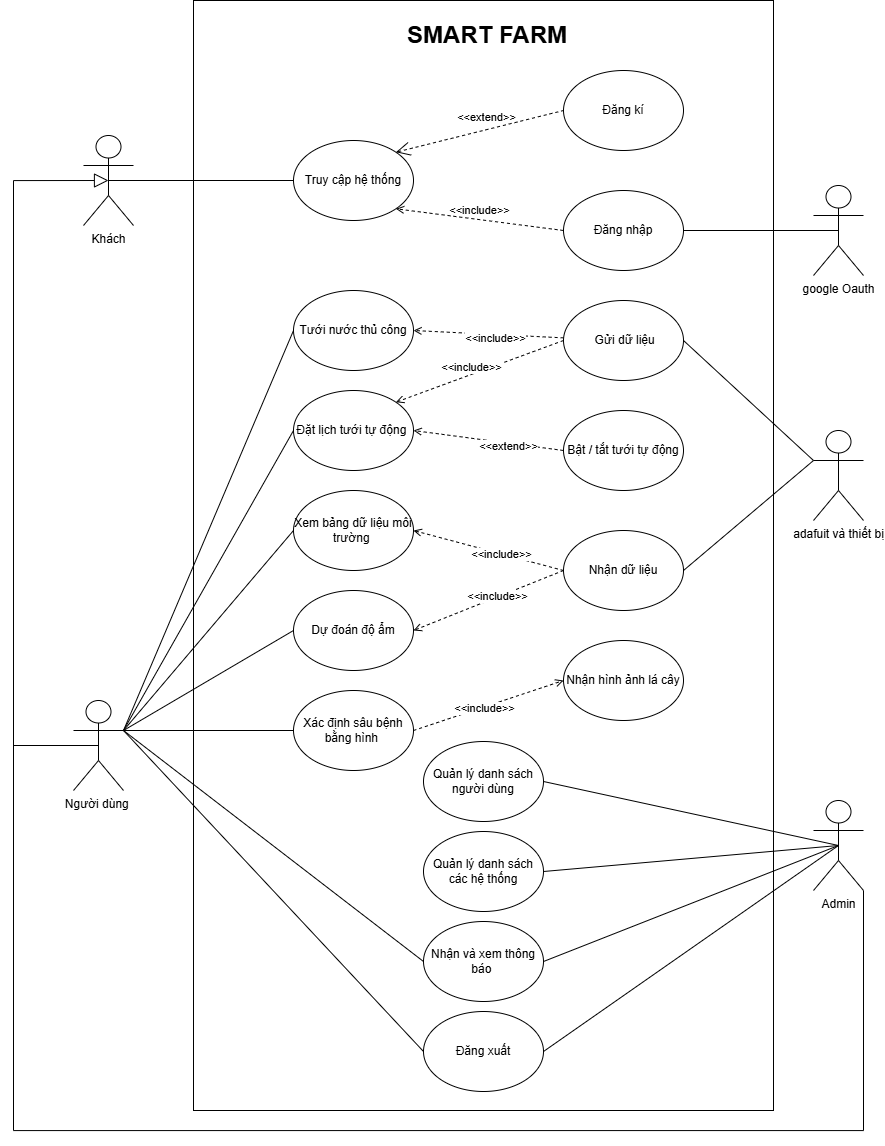

The diagram above was exported from draw.io. Its source (the exported page's mxGraphModel, read from the mxfile embedded in the PNG):
<mxGraphModel dx="2430" dy="958" grid="1" gridSize="10" guides="1" tooltips="1" connect="1" arrows="1" fold="1" page="1" pageScale="1" pageWidth="827" pageHeight="1169" math="0" shadow="0">
  <root>
    <mxCell id="0" />
    <mxCell id="1" parent="0" />
    <mxCell id="ISNwGUL0CcA4CufKBmIW-21" parent="1" style="rounded=0;whiteSpace=wrap;html=1;" value="" vertex="1">
      <mxGeometry height="1110" width="580" x="170" y="39" as="geometry" />
    </mxCell>
    <mxCell id="MbheSpToN0QRdWs9rVbl-1" parent="1" style="shape=umlActor;verticalLabelPosition=bottom;verticalAlign=top;html=1;outlineConnect=0;" value="Người dùng&amp;nbsp;" vertex="1">
      <mxGeometry height="90" width="50" x="50" y="739" as="geometry" />
    </mxCell>
    <mxCell id="qGyuOHVpee0mKT8x5OIs-8" edge="1" parent="1" source="qGyuOHVpee0mKT8x5OIs-3" style="rounded=0;orthogonalLoop=1;jettySize=auto;html=1;entryX=1;entryY=0.5;entryDx=0;entryDy=0;dashed=1;endArrow=open;endFill=0;" target="rO8oj8FPwu3wvGwGGlhN-1">
      <mxGeometry relative="1" as="geometry" />
    </mxCell>
    <mxCell id="qGyuOHVpee0mKT8x5OIs-15" connectable="0" parent="qGyuOHVpee0mKT8x5OIs-8" style="edgeLabel;html=1;align=center;verticalAlign=middle;resizable=0;points=[];" value="&amp;lt;&amp;lt;include&amp;gt;&amp;gt;" vertex="1">
      <mxGeometry relative="1" x="-0.078" y="3" as="geometry">
        <mxPoint as="offset" />
      </mxGeometry>
    </mxCell>
    <mxCell id="rO8oj8FPwu3wvGwGGlhN-1" parent="1" style="ellipse;whiteSpace=wrap;html=1;" value="Tưới nước thủ công" vertex="1">
      <mxGeometry height="80" width="120" x="270" y="329" as="geometry" />
    </mxCell>
    <mxCell id="qGyuOHVpee0mKT8x5OIs-6" edge="1" parent="1" source="rO8oj8FPwu3wvGwGGlhN-3" style="rounded=0;orthogonalLoop=1;jettySize=auto;html=1;exitX=0;exitY=0.5;exitDx=0;exitDy=0;entryX=1;entryY=0.5;entryDx=0;entryDy=0;dashed=1;endArrow=open;endFill=0;" target="rO8oj8FPwu3wvGwGGlhN-2">
      <mxGeometry relative="1" as="geometry" />
    </mxCell>
    <mxCell id="qGyuOHVpee0mKT8x5OIs-7" connectable="0" parent="qGyuOHVpee0mKT8x5OIs-6" style="edgeLabel;html=1;align=center;verticalAlign=middle;resizable=0;points=[];" value="&amp;lt;&amp;lt;extend&amp;gt;&amp;gt;" vertex="1">
      <mxGeometry relative="1" x="-0.2667" y="3" as="geometry">
        <mxPoint as="offset" />
      </mxGeometry>
    </mxCell>
    <mxCell id="rO8oj8FPwu3wvGwGGlhN-2" parent="1" style="ellipse;whiteSpace=wrap;html=1;" value="Đặt lịch tưới tự động&amp;nbsp;" vertex="1">
      <mxGeometry height="80" width="120" x="270" y="429" as="geometry" />
    </mxCell>
    <mxCell id="rO8oj8FPwu3wvGwGGlhN-3" parent="1" style="ellipse;whiteSpace=wrap;html=1;" value="Bật / tắt tưới tự động" vertex="1">
      <mxGeometry height="80" width="120" x="540" y="449" as="geometry" />
    </mxCell>
    <mxCell id="qGyuOHVpee0mKT8x5OIs-10" edge="1" parent="1" source="qGyuOHVpee0mKT8x5OIs-4" style="rounded=0;orthogonalLoop=1;jettySize=auto;html=1;exitX=0;exitY=0.5;exitDx=0;exitDy=0;entryX=1;entryY=0.5;entryDx=0;entryDy=0;dashed=1;endArrow=open;endFill=0;" target="rO8oj8FPwu3wvGwGGlhN-4">
      <mxGeometry relative="1" as="geometry" />
    </mxCell>
    <mxCell id="qGyuOHVpee0mKT8x5OIs-17" connectable="0" parent="qGyuOHVpee0mKT8x5OIs-10" style="edgeLabel;html=1;align=center;verticalAlign=middle;resizable=0;points=[];" value="&amp;lt;&amp;lt;include&amp;gt;&amp;gt;" vertex="1">
      <mxGeometry relative="1" x="-0.16" as="geometry">
        <mxPoint as="offset" />
      </mxGeometry>
    </mxCell>
    <mxCell id="rO8oj8FPwu3wvGwGGlhN-4" parent="1" style="ellipse;whiteSpace=wrap;html=1;" value="Xem bảng dữ liệu môi trường&amp;nbsp;" vertex="1">
      <mxGeometry height="80" width="120" x="270" y="529" as="geometry" />
    </mxCell>
    <mxCell id="qGyuOHVpee0mKT8x5OIs-11" edge="1" parent="1" source="qGyuOHVpee0mKT8x5OIs-4" style="rounded=0;orthogonalLoop=1;jettySize=auto;html=1;exitX=0;exitY=0.5;exitDx=0;exitDy=0;entryX=1;entryY=0.5;entryDx=0;entryDy=0;dashed=1;endArrow=open;endFill=0;" target="rO8oj8FPwu3wvGwGGlhN-5">
      <mxGeometry relative="1" as="geometry" />
    </mxCell>
    <mxCell id="qGyuOHVpee0mKT8x5OIs-18" connectable="0" parent="qGyuOHVpee0mKT8x5OIs-11" style="edgeLabel;html=1;align=center;verticalAlign=middle;resizable=0;points=[];" value="Text" vertex="1">
      <mxGeometry relative="1" x="-0.1373" y="1" as="geometry">
        <mxPoint y="-1" as="offset" />
      </mxGeometry>
    </mxCell>
    <mxCell id="qGyuOHVpee0mKT8x5OIs-19" connectable="0" parent="qGyuOHVpee0mKT8x5OIs-11" style="edgeLabel;html=1;align=center;verticalAlign=middle;resizable=0;points=[];" value="&amp;lt;&amp;lt;include&amp;gt;&amp;gt;" vertex="1">
      <mxGeometry relative="1" x="-0.1235" y="-1" as="geometry">
        <mxPoint x="-1" as="offset" />
      </mxGeometry>
    </mxCell>
    <mxCell id="rO8oj8FPwu3wvGwGGlhN-5" parent="1" style="ellipse;whiteSpace=wrap;html=1;" value="Dự đoán độ ẩm" vertex="1">
      <mxGeometry height="80" width="120" x="270" y="629" as="geometry" />
    </mxCell>
    <mxCell id="qGyuOHVpee0mKT8x5OIs-14" edge="1" parent="1" source="qGyuOHVpee0mKT8x5OIs-1" style="rounded=0;orthogonalLoop=1;jettySize=auto;html=1;exitX=1;exitY=0.5;exitDx=0;exitDy=0;entryX=0;entryY=0.5;entryDx=0;entryDy=0;dashed=1;endArrow=open;endFill=0;" target="qGyuOHVpee0mKT8x5OIs-13">
      <mxGeometry relative="1" as="geometry">
        <mxPoint x="388" y="909" as="sourcePoint" />
        <mxPoint x="548" y="909" as="targetPoint" />
      </mxGeometry>
    </mxCell>
    <mxCell id="qGyuOHVpee0mKT8x5OIs-20" connectable="0" parent="qGyuOHVpee0mKT8x5OIs-14" style="edgeLabel;html=1;align=center;verticalAlign=middle;resizable=0;points=[];" value="&amp;lt;&amp;lt;include&amp;gt;&amp;gt;" vertex="1">
      <mxGeometry relative="1" x="-0.0625" y="-1" as="geometry">
        <mxPoint as="offset" />
      </mxGeometry>
    </mxCell>
    <mxCell id="qGyuOHVpee0mKT8x5OIs-1" parent="1" style="ellipse;whiteSpace=wrap;html=1;" value="Xác định sâu bệnh bằng hình&amp;nbsp;" vertex="1">
      <mxGeometry height="80" width="120" x="270" y="729" as="geometry" />
    </mxCell>
    <mxCell id="qGyuOHVpee0mKT8x5OIs-2" parent="1" style="ellipse;whiteSpace=wrap;html=1;" value="Nhận và xem thông báo&amp;nbsp;" vertex="1">
      <mxGeometry height="80" width="120" x="400" y="960" as="geometry" />
    </mxCell>
    <mxCell id="qGyuOHVpee0mKT8x5OIs-3" parent="1" style="ellipse;whiteSpace=wrap;html=1;" value="&amp;nbsp;Gửi dữ liệu" vertex="1">
      <mxGeometry height="80" width="120" x="540" y="339" as="geometry" />
    </mxCell>
    <mxCell id="qGyuOHVpee0mKT8x5OIs-4" parent="1" style="ellipse;whiteSpace=wrap;html=1;" value="Nhận dữ liệu" vertex="1">
      <mxGeometry height="80" width="120" x="540" y="569" as="geometry" />
    </mxCell>
    <mxCell id="qGyuOHVpee0mKT8x5OIs-9" edge="1" parent="1" source="qGyuOHVpee0mKT8x5OIs-3" style="rounded=0;orthogonalLoop=1;jettySize=auto;html=1;exitX=0;exitY=0.5;exitDx=0;exitDy=0;entryX=1;entryY=0;entryDx=0;entryDy=0;dashed=1;endArrow=open;endFill=0;" target="rO8oj8FPwu3wvGwGGlhN-2">
      <mxGeometry relative="1" as="geometry" />
    </mxCell>
    <mxCell id="qGyuOHVpee0mKT8x5OIs-16" connectable="0" parent="qGyuOHVpee0mKT8x5OIs-9" style="edgeLabel;html=1;align=center;verticalAlign=middle;resizable=0;points=[];" value="&amp;lt;&amp;lt;include&amp;gt;&amp;gt;" vertex="1">
      <mxGeometry relative="1" x="-0.1744" y="-7" as="geometry">
        <mxPoint x="-21" y="7" as="offset" />
      </mxGeometry>
    </mxCell>
    <mxCell id="qGyuOHVpee0mKT8x5OIs-13" parent="1" style="ellipse;whiteSpace=wrap;html=1;" value="Nhận hình ảnh lá cây" vertex="1">
      <mxGeometry height="80" width="120" x="540" y="679" as="geometry" />
    </mxCell>
    <mxCell id="qGyuOHVpee0mKT8x5OIs-21" edge="1" parent="1" source="MbheSpToN0QRdWs9rVbl-1" style="rounded=0;orthogonalLoop=1;jettySize=auto;html=1;exitX=1;exitY=0.3333333333333333;exitDx=0;exitDy=0;exitPerimeter=0;entryX=0;entryY=0.5;entryDx=0;entryDy=0;endArrow=none;endFill=0;" target="rO8oj8FPwu3wvGwGGlhN-1">
      <mxGeometry relative="1" as="geometry" />
    </mxCell>
    <mxCell id="qGyuOHVpee0mKT8x5OIs-22" edge="1" parent="1" source="MbheSpToN0QRdWs9rVbl-1" style="rounded=0;orthogonalLoop=1;jettySize=auto;html=1;exitX=1;exitY=0.3333333333333333;exitDx=0;exitDy=0;exitPerimeter=0;entryX=0;entryY=0.5;entryDx=0;entryDy=0;endArrow=none;endFill=0;" target="rO8oj8FPwu3wvGwGGlhN-2">
      <mxGeometry relative="1" as="geometry" />
    </mxCell>
    <mxCell id="qGyuOHVpee0mKT8x5OIs-24" edge="1" parent="1" source="MbheSpToN0QRdWs9rVbl-1" style="rounded=0;orthogonalLoop=1;jettySize=auto;html=1;exitX=1;exitY=0.3333333333333333;exitDx=0;exitDy=0;exitPerimeter=0;entryX=0;entryY=0.5;entryDx=0;entryDy=0;endArrow=none;endFill=0;" target="rO8oj8FPwu3wvGwGGlhN-4">
      <mxGeometry relative="1" as="geometry" />
    </mxCell>
    <mxCell id="qGyuOHVpee0mKT8x5OIs-25" edge="1" parent="1" source="MbheSpToN0QRdWs9rVbl-1" style="rounded=0;orthogonalLoop=1;jettySize=auto;html=1;exitX=1;exitY=0.3333333333333333;exitDx=0;exitDy=0;exitPerimeter=0;entryX=0;entryY=0.5;entryDx=0;entryDy=0;endArrow=none;endFill=0;" target="rO8oj8FPwu3wvGwGGlhN-5">
      <mxGeometry relative="1" as="geometry" />
    </mxCell>
    <mxCell id="qGyuOHVpee0mKT8x5OIs-26" edge="1" parent="1" source="qGyuOHVpee0mKT8x5OIs-1" style="rounded=0;orthogonalLoop=1;jettySize=auto;html=1;exitX=0;exitY=0.5;exitDx=0;exitDy=0;endArrow=none;endFill=0;entryX=1;entryY=0.3333333333333333;entryDx=0;entryDy=0;entryPerimeter=0;" target="MbheSpToN0QRdWs9rVbl-1">
      <mxGeometry relative="1" as="geometry">
        <mxPoint x="100" y="314" as="targetPoint" />
      </mxGeometry>
    </mxCell>
    <mxCell id="qGyuOHVpee0mKT8x5OIs-27" edge="1" parent="1" source="MbheSpToN0QRdWs9rVbl-1" style="rounded=0;orthogonalLoop=1;jettySize=auto;html=1;exitX=1;exitY=0.3333333333333333;exitDx=0;exitDy=0;exitPerimeter=0;entryX=0;entryY=0.5;entryDx=0;entryDy=0;endArrow=none;endFill=0;" target="qGyuOHVpee0mKT8x5OIs-2">
      <mxGeometry relative="1" as="geometry" />
    </mxCell>
    <mxCell id="qGyuOHVpee0mKT8x5OIs-29" parent="1" style="shape=umlActor;verticalLabelPosition=bottom;verticalAlign=top;html=1;outlineConnect=0;" value="adafuit và thiết bị" vertex="1">
      <mxGeometry height="90" width="50" x="790" y="469" as="geometry" />
    </mxCell>
    <mxCell id="qGyuOHVpee0mKT8x5OIs-30" edge="1" parent="1" source="qGyuOHVpee0mKT8x5OIs-3" style="rounded=0;orthogonalLoop=1;jettySize=auto;html=1;exitX=1;exitY=0.5;exitDx=0;exitDy=0;entryX=0;entryY=0.3333333333333333;entryDx=0;entryDy=0;entryPerimeter=0;endArrow=none;endFill=0;" target="qGyuOHVpee0mKT8x5OIs-29">
      <mxGeometry relative="1" as="geometry" />
    </mxCell>
    <mxCell id="qGyuOHVpee0mKT8x5OIs-31" edge="1" parent="1" source="qGyuOHVpee0mKT8x5OIs-4" style="rounded=0;orthogonalLoop=1;jettySize=auto;html=1;exitX=1;exitY=0.5;exitDx=0;exitDy=0;entryX=0;entryY=0.3333333333333333;entryDx=0;entryDy=0;entryPerimeter=0;endArrow=none;endFill=0;" target="qGyuOHVpee0mKT8x5OIs-29">
      <mxGeometry relative="1" as="geometry" />
    </mxCell>
    <mxCell id="qGyuOHVpee0mKT8x5OIs-33" parent="1" style="text;html=1;whiteSpace=wrap;strokeColor=none;fillColor=none;align=center;verticalAlign=middle;rounded=0;" value="&lt;b&gt;&lt;font style=&quot;font-size: 24px;&quot;&gt;SMART FARM&lt;/font&gt;&lt;/b&gt;" vertex="1">
      <mxGeometry height="30" width="186" x="371" y="59" as="geometry" />
    </mxCell>
    <mxCell id="ISNwGUL0CcA4CufKBmIW-1" parent="1" style="shape=umlActor;verticalLabelPosition=bottom;verticalAlign=top;html=1;outlineConnect=0;" value="Khách" vertex="1">
      <mxGeometry height="90" width="50" x="60" y="174" as="geometry" />
    </mxCell>
    <mxCell id="ISNwGUL0CcA4CufKBmIW-2" parent="1" style="ellipse;whiteSpace=wrap;html=1;" value="Truy cập hệ thống" vertex="1">
      <mxGeometry height="80" width="120" x="270" y="179" as="geometry" />
    </mxCell>
    <mxCell id="ISNwGUL0CcA4CufKBmIW-3" parent="1" style="ellipse;whiteSpace=wrap;html=1;" value="Đăng nhập" vertex="1">
      <mxGeometry height="80" width="120" x="540" y="229" as="geometry" />
    </mxCell>
    <mxCell id="ISNwGUL0CcA4CufKBmIW-4" parent="1" style="ellipse;whiteSpace=wrap;html=1;" value="Đăng kí" vertex="1">
      <mxGeometry height="80" width="120" x="540" y="109" as="geometry" />
    </mxCell>
    <mxCell id="ISNwGUL0CcA4CufKBmIW-5" parent="1" style="shape=umlActor;verticalLabelPosition=bottom;verticalAlign=top;html=1;outlineConnect=0;" value="google Oauth" vertex="1">
      <mxGeometry height="90" width="50" x="790" y="224" as="geometry" />
    </mxCell>
    <mxCell id="ISNwGUL0CcA4CufKBmIW-8" edge="1" parent="1" source="ISNwGUL0CcA4CufKBmIW-1" style="rounded=0;orthogonalLoop=1;jettySize=auto;html=1;exitX=0.5;exitY=0.5;exitDx=0;exitDy=0;exitPerimeter=0;entryX=0;entryY=0.5;entryDx=0;entryDy=0;endArrow=none;endFill=0;" target="ISNwGUL0CcA4CufKBmIW-2">
      <mxGeometry relative="1" as="geometry">
        <mxPoint x="190" y="219" as="sourcePoint" />
        <mxPoint x="350" y="19" as="targetPoint" />
      </mxGeometry>
    </mxCell>
    <mxCell id="ISNwGUL0CcA4CufKBmIW-10" edge="1" parent="1" source="ISNwGUL0CcA4CufKBmIW-2" style="edgeStyle=none;html=1;startArrow=open;endArrow=none;startSize=12;verticalAlign=bottom;dashed=1;labelBackgroundColor=none;rounded=0;exitX=1;exitY=0;exitDx=0;exitDy=0;entryX=0;entryY=0.5;entryDx=0;entryDy=0;" target="ISNwGUL0CcA4CufKBmIW-4" value="&amp;lt;&amp;lt;extend&amp;gt;&amp;gt;">
      <mxGeometry relative="1" width="160" x="0.0933" y="3" as="geometry">
        <mxPoint as="offset" />
        <mxPoint x="420" y="169" as="sourcePoint" />
        <mxPoint x="340" y="223" as="targetPoint" />
      </mxGeometry>
    </mxCell>
    <mxCell id="ISNwGUL0CcA4CufKBmIW-12" edge="1" parent="1" source="ISNwGUL0CcA4CufKBmIW-3" style="edgeStyle=none;html=1;endArrow=open;verticalAlign=bottom;dashed=1;labelBackgroundColor=none;rounded=0;entryX=1;entryY=1;entryDx=0;entryDy=0;exitX=0;exitY=0.5;exitDx=0;exitDy=0;" target="ISNwGUL0CcA4CufKBmIW-2" value="&amp;lt;&amp;lt;include&amp;gt;&amp;gt;">
      <mxGeometry relative="1" width="160" as="geometry">
        <mxPoint x="390" y="129" as="sourcePoint" />
        <mxPoint x="550" y="129" as="targetPoint" />
      </mxGeometry>
    </mxCell>
    <mxCell id="ISNwGUL0CcA4CufKBmIW-13" edge="1" parent="1" source="ISNwGUL0CcA4CufKBmIW-3" style="edgeStyle=none;html=1;endArrow=none;verticalAlign=bottom;rounded=0;exitX=1;exitY=0.5;exitDx=0;exitDy=0;entryX=0.5;entryY=0.5;entryDx=0;entryDy=0;entryPerimeter=0;" target="ISNwGUL0CcA4CufKBmIW-5" value="">
      <mxGeometry relative="1" width="160" as="geometry">
        <mxPoint x="580" y="199" as="sourcePoint" />
        <mxPoint x="740" y="199" as="targetPoint" />
      </mxGeometry>
    </mxCell>
    <mxCell id="ISNwGUL0CcA4CufKBmIW-14" parent="1" style="shape=umlActor;verticalLabelPosition=bottom;verticalAlign=top;html=1;outlineConnect=0;" value="Admin" vertex="1">
      <mxGeometry height="90" width="50" x="790" y="839" as="geometry" />
    </mxCell>
    <mxCell id="ISNwGUL0CcA4CufKBmIW-15" edge="1" parent="1" source="ISNwGUL0CcA4CufKBmIW-14" style="edgeStyle=orthogonalEdgeStyle;html=1;endArrow=block;endFill=0;endSize=12;verticalAlign=bottom;rounded=0;entryX=0.5;entryY=0.5;entryDx=0;entryDy=0;entryPerimeter=0;exitX=1;exitY=1;exitDx=0;exitDy=0;exitPerimeter=0;" target="ISNwGUL0CcA4CufKBmIW-1" value="">
      <mxGeometry relative="1" width="160" as="geometry">
        <Array as="points">
          <mxPoint x="840" y="1169" />
          <mxPoint x="-10" y="1169" />
          <mxPoint x="-10" y="219" />
        </Array>
        <mxPoint x="-10" y="1049" as="sourcePoint" />
        <mxPoint x="170" y="369" as="targetPoint" />
      </mxGeometry>
    </mxCell>
    <mxCell id="ISNwGUL0CcA4CufKBmIW-16" edge="1" parent="1" style="edgeStyle=none;html=1;endArrow=none;verticalAlign=bottom;rounded=0;entryX=0.5;entryY=0.5;entryDx=0;entryDy=0;entryPerimeter=0;" target="MbheSpToN0QRdWs9rVbl-1" value="">
      <mxGeometry relative="1" width="160" as="geometry">
        <mxPoint x="-10" y="784" as="sourcePoint" />
        <mxPoint x="50" y="559" as="targetPoint" />
      </mxGeometry>
    </mxCell>
    <mxCell id="ISNwGUL0CcA4CufKBmIW-17" parent="1" style="ellipse;whiteSpace=wrap;html=1;" value="Quản lý danh sách người dùng" vertex="1">
      <mxGeometry height="80" width="120" x="400" y="780" as="geometry" />
    </mxCell>
    <mxCell id="ISNwGUL0CcA4CufKBmIW-18" parent="1" style="ellipse;whiteSpace=wrap;html=1;" value="Quản lý danh sách các hệ thống" vertex="1">
      <mxGeometry height="80" width="120" x="400" y="870" as="geometry" />
    </mxCell>
    <mxCell id="ISNwGUL0CcA4CufKBmIW-19" edge="1" parent="1" source="ISNwGUL0CcA4CufKBmIW-14" style="rounded=0;orthogonalLoop=1;jettySize=auto;html=1;exitX=0.5;exitY=0.5;exitDx=0;exitDy=0;exitPerimeter=0;entryX=1;entryY=0.5;entryDx=0;entryDy=0;endArrow=none;endFill=0;" target="ISNwGUL0CcA4CufKBmIW-17">
      <mxGeometry relative="1" as="geometry">
        <mxPoint x="170" y="949" as="sourcePoint" />
        <mxPoint x="330" y="1264" as="targetPoint" />
      </mxGeometry>
    </mxCell>
    <mxCell id="ISNwGUL0CcA4CufKBmIW-20" edge="1" parent="1" source="ISNwGUL0CcA4CufKBmIW-14" style="rounded=0;orthogonalLoop=1;jettySize=auto;html=1;exitX=0.5;exitY=0.5;exitDx=0;exitDy=0;exitPerimeter=0;entryX=1;entryY=0.5;entryDx=0;entryDy=0;endArrow=none;endFill=0;" target="ISNwGUL0CcA4CufKBmIW-18">
      <mxGeometry relative="1" as="geometry">
        <mxPoint x="180" y="954" as="sourcePoint" />
        <mxPoint x="365" y="949" as="targetPoint" />
      </mxGeometry>
    </mxCell>
    <mxCell id="7qknCK3dHL1jg6pgKkX2-1" parent="1" style="ellipse;whiteSpace=wrap;html=1;" value="Đăng xuất" vertex="1">
      <mxGeometry height="80" width="120" x="400" y="1050" as="geometry" />
    </mxCell>
    <mxCell id="7qknCK3dHL1jg6pgKkX2-2" edge="1" parent="1" source="MbheSpToN0QRdWs9rVbl-1" style="rounded=0;orthogonalLoop=1;jettySize=auto;html=1;exitX=1;exitY=0.3333333333333333;exitDx=0;exitDy=0;exitPerimeter=0;entryX=0;entryY=0.5;entryDx=0;entryDy=0;endArrow=none;endFill=0;" target="7qknCK3dHL1jg6pgKkX2-1">
      <mxGeometry relative="1" as="geometry">
        <mxPoint x="220" y="789" as="sourcePoint" />
        <mxPoint x="380" y="1104" as="targetPoint" />
      </mxGeometry>
    </mxCell>
    <mxCell id="7qknCK3dHL1jg6pgKkX2-3" edge="1" parent="1" source="ISNwGUL0CcA4CufKBmIW-14" style="rounded=0;orthogonalLoop=1;jettySize=auto;html=1;exitX=0.5;exitY=0.5;exitDx=0;exitDy=0;exitPerimeter=0;entryX=1;entryY=0.5;entryDx=0;entryDy=0;endArrow=none;endFill=0;" target="7qknCK3dHL1jg6pgKkX2-1">
      <mxGeometry relative="1" as="geometry">
        <mxPoint x="885" y="889" as="sourcePoint" />
        <mxPoint x="730" y="954" as="targetPoint" />
      </mxGeometry>
    </mxCell>
    <mxCell id="7qknCK3dHL1jg6pgKkX2-4" edge="1" parent="1" source="ISNwGUL0CcA4CufKBmIW-14" style="rounded=0;orthogonalLoop=1;jettySize=auto;html=1;exitX=0.5;exitY=0.5;exitDx=0;exitDy=0;exitPerimeter=0;entryX=1;entryY=0.5;entryDx=0;entryDy=0;endArrow=none;endFill=0;" target="qGyuOHVpee0mKT8x5OIs-2">
      <mxGeometry relative="1" as="geometry">
        <mxPoint x="905" y="890" as="sourcePoint" />
        <mxPoint x="620" y="906" as="targetPoint" />
      </mxGeometry>
    </mxCell>
  </root>
</mxGraphModel>